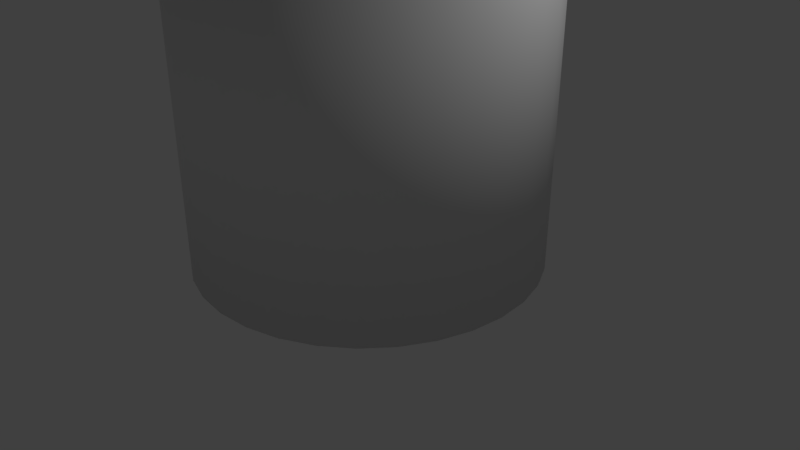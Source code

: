 # Source: Cup.blend  (saved by Blender 2.78.0; exported with 4.5.12 LTS)
import bpy
from mathutils import Matrix  # noqa: F401  (used for matrix-valued properties, if any)

bpy.ops.wm.read_factory_settings(use_empty=True)
scene = bpy.context.scene
scene.name = 'Scene'

# ---- collections
col_collection_1 = bpy.data.collections.new('Collection 1'); scene.collection.children.link(col_collection_1)

# ---- world
world_world = bpy.data.worlds.new('World'); scene.world = world_world
world_world.color = (0.05088, 0.05088, 0.05088)
world_world.use_sun_shadow = False
world_world.sun_shadow_jitter_overblur = 0.0
world_world.cycles.sampling_method = 'MANUAL'

# ---- cameras
cam_camera = bpy.data.cameras.new('Camera')
cam_camera.clip_end = 100.0
cam_camera.lens = 35.0
cam_camera.sensor_width = 32.0
cam_camera.sensor_height = 18.0
cam_camera.ortho_scale = 7.314
cam_camera.dof.focus_distance = 0.0
cam_camera.dof.aperture_fstop = 128.0

# ---- lights
light_lamp = bpy.data.lights.new('Lamp', 'POINT')
light_lamp.transmission_factor = 0.0
light_lamp.cutoff_distance = 30.0
light_lamp.energy = 100.0
light_lamp.shadow_buffer_clip_start = 1.001
light_lamp.shadow_soft_size = 0.1
light_lamp.shadow_maximum_resolution = 0.006
light_lamp.use_absolute_resolution = True

# ---- meshes
me_cylinder = bpy.data.meshes.new('Cylinder')
me_cylinder.from_pydata([(0.0, 1.0, -1.0), (0.0, 1.0, 1.0), (0.1951, 0.9808, -1.0), (0.1951, 0.9808, 1.0), (0.3827, 0.9239, -1.0), (0.3827, 0.9239, 1.0), (0.5556, 0.8315, -1.0), (0.5556, 0.8315, 1.0), (0.7071, 0.7071, -1.0), (0.7071, 0.7071, 1.0), (0.8315, 0.5556, -1.0), (0.8315, 0.5556, 1.0), (0.9239, 0.3827, -1.0), (0.9239, 0.3827, 1.0), (0.9808, 0.1951, -1.0), (0.9808, 0.1951, 1.0), (1.0, 7.55e-08, -1.0), (1.0, 7.55e-08, 1.0), (0.9808, -0.1951, -1.0), (0.9808, -0.1951, 1.0), (0.9239, -0.3827, -1.0), (0.9239, -0.3827, 1.0), (0.8315, -0.5556, -1.0), (0.8315, -0.5556, 1.0), (0.7071, -0.7071, -1.0), (0.7071, -0.7071, 1.0), (0.5556, -0.8315, -1.0), (0.5556, -0.8315, 1.0), (0.3827, -0.9239, -1.0), (0.3827, -0.9239, 1.0), (0.1951, -0.9808, -1.0), (0.1951, -0.9808, 1.0), (-3.258e-07, -1.0, -1.0), (-3.258e-07, -1.0, 1.0), (-0.1951, -0.9808, -1.0), (-0.1951, -0.9808, 1.0), (-0.3827, -0.9239, -1.0), (-0.3827, -0.9239, 1.0), (-0.5556, -0.8315, -1.0), (-0.5556, -0.8315, 1.0), (-0.7071, -0.7071, -1.0), (-0.7071, -0.7071, 1.0), (-0.8315, -0.5556, -1.0), (-0.8315, -0.5556, 1.0), (-0.9239, -0.3827, -1.0), (-0.9239, -0.3827, 1.0), (-0.9808, -0.1951, -1.0), (-0.9808, -0.1951, 1.0), (-1.0, 9.656e-07, -1.0), (-1.0, 9.656e-07, 1.0), (-0.9808, 0.1951, -1.0), (-0.9808, 0.1951, 1.0), (-0.9239, 0.3827, -1.0), (-0.9239, 0.3827, 1.0), (-0.8315, 0.5556, -1.0), (-0.8315, 0.5556, 1.0), (-0.7071, 0.7071, -1.0), (-0.7071, 0.7071, 1.0), (-0.5556, 0.8315, -1.0), (-0.5556, 0.8315, 1.0), (-0.3827, 0.9239, -1.0), (-0.3827, 0.9239, 1.0), (-0.1951, 0.9808, -1.0), (-0.1951, 0.9808, 1.0), (0.1737, 0.873, 1.0), (1.305e-08, 0.8901, 1.0), (0.3406, 0.8224, 1.0), (0.4945, 0.7401, 1.0), (0.6294, 0.6294, 1.0), (0.7401, 0.4945, 1.0), (0.8224, 0.3406, 1.0), (0.873, 0.1737, 1.0), (0.8901, 9.852e-08, 1.0), (0.873, -0.1737, 1.0), (0.8224, -0.3406, 1.0), (0.7401, -0.4945, 1.0), (0.6294, -0.6294, 1.0), (0.4945, -0.7401, 1.0), (0.3406, -0.8224, 1.0), (0.1737, -0.873, 1.0), (-2.77e-07, -0.8901, 1.0), (-0.1737, -0.873, 1.0), (-0.3406, -0.8224, 1.0), (-0.4945, -0.7401, 1.0), (-0.6294, -0.6294, 1.0), (-0.7401, -0.4945, 1.0), (-0.8224, -0.3406, 1.0), (-0.873, -0.1737, 1.0), (-0.8901, 8.908e-07, 1.0), (-0.873, 0.1737, 1.0), (-0.8224, 0.3406, 1.0), (-0.7401, 0.4945, 1.0), (-0.6294, 0.6294, 1.0), (-0.4945, 0.7401, 1.0), (-0.3406, 0.8224, 1.0), (-0.1737, 0.873, 1.0), (0.1737, 0.873, -0.6256), (-2.613e-08, 0.8901, -0.6256), (0.3406, 0.8224, -0.6256), (0.4945, 0.7401, -0.6256), (0.6294, 0.6294, -0.6256), (0.7401, 0.4945, -0.6256), (0.8224, 0.3406, -0.6256), (0.873, 0.1737, -0.6256), (0.8901, 9.852e-08, -0.6256), (0.873, -0.1737, -0.6256), (0.8224, -0.3406, -0.6256), (0.7401, -0.4945, -0.6256), (0.6294, -0.6294, -0.6256), (0.4945, -0.7401, -0.6256), (0.3406, -0.8224, -0.6256), (0.1737, -0.873, -0.6256), (-3.162e-07, -0.8901, -0.6256), (-0.1737, -0.873, -0.6256), (-0.3406, -0.8224, -0.6256), (-0.4945, -0.7401, -0.6256), (-0.6294, -0.6294, -0.6256), (-0.7401, -0.4945, -0.6256), (-0.8224, -0.3406, -0.6256), (-0.873, -0.1737, -0.6256), (-0.8901, 8.908e-07, -0.6256), (-0.873, 0.1737, -0.6256), (-0.8224, 0.3406, -0.6256), (-0.7401, 0.4945, -0.6256), (-0.6294, 0.6294, -0.6256), (-0.4945, 0.7401, -0.6256), (-0.3406, 0.8224, -0.6256), (-0.1737, 0.873, -0.6256)], [], [(0, 1, 3, 2), (2, 3, 5, 4), (4, 5, 7, 6), (6, 7, 9, 8), (8, 9, 11, 10), (10, 11, 13, 12), (12, 13, 15, 14), (14, 15, 17, 16), (16, 17, 19, 18), (18, 19, 21, 20), (20, 21, 23, 22), (22, 23, 25, 24), (24, 25, 27, 26), (26, 27, 29, 28), (28, 29, 31, 30), (30, 31, 33, 32), (32, 33, 35, 34), (34, 35, 37, 36), (36, 37, 39, 38), (38, 39, 41, 40), (40, 41, 43, 42), (42, 43, 45, 44), (44, 45, 47, 46), (46, 47, 49, 48), (48, 49, 51, 50), (50, 51, 53, 52), (52, 53, 55, 54), (54, 55, 57, 56), (56, 57, 59, 58), (58, 59, 61, 60), (17, 15, 71, 72), (60, 61, 63, 62), (62, 63, 1, 0), (0, 2, 4, 6, 8, 10, 12, 14, 16, 18, 20, 22, 24, 26, 28, 30, 32, 34, 36, 38, 40, 42, 44, 46, 48, 50, 52, 54, 56, 58, 60, 62), (86, 85, 117, 118), (35, 33, 80, 81), (53, 51, 89, 90), (9, 7, 67, 68), (27, 25, 76, 77), (45, 43, 85, 86), (63, 61, 94, 95), (19, 17, 72, 73), (37, 35, 81, 82), (55, 53, 90, 91), (11, 9, 68, 69), (29, 27, 77, 78), (47, 45, 86, 87), (3, 1, 65, 64), (1, 63, 95, 65), (21, 19, 73, 74), (39, 37, 82, 83), (57, 55, 91, 92), (13, 11, 69, 70), (31, 29, 78, 79), (49, 47, 87, 88), (5, 3, 64, 66), (23, 21, 74, 75), (41, 39, 83, 84), (59, 57, 92, 93), (15, 13, 70, 71), (33, 31, 79, 80), (51, 49, 88, 89), (7, 5, 66, 67), (25, 23, 75, 76), (43, 41, 84, 85), (61, 59, 93, 94), (96, 97, 127, 126, 125, 124, 123, 122, 121, 120, 119, 118, 117, 116, 115, 114, 113, 112, 111, 110, 109, 108, 107, 106, 105, 104, 103, 102, 101, 100, 99, 98), (73, 72, 104, 105), (87, 86, 118, 119), (74, 73, 105, 106), (88, 87, 119, 120), (75, 74, 106, 107), (89, 88, 120, 121), (76, 75, 107, 108), (90, 89, 121, 122), (77, 76, 108, 109), (91, 90, 122, 123), (78, 77, 109, 110), (64, 65, 97, 96), (92, 91, 123, 124), (79, 78, 110, 111), (66, 64, 96, 98), (93, 92, 124, 125), (80, 79, 111, 112), (67, 66, 98, 99), (94, 93, 125, 126), (81, 80, 112, 113), (68, 67, 99, 100), (95, 94, 126, 127), (82, 81, 113, 114), (69, 68, 100, 101), (65, 95, 127, 97), (83, 82, 114, 115), (70, 69, 101, 102), (84, 83, 115, 116), (71, 70, 102, 103), (85, 84, 116, 117), (72, 71, 103, 104)])
me_cylinder.polygons.foreach_set('use_smooth', [True] * 98)
me_cylinder.use_remesh_preserve_volume = False
me_cylinder.use_remesh_preserve_attributes = False
me_cylinder.use_mirror_vertex_groups = False
me_cylinder.update()

# ---- objects
ob_cylinder = bpy.data.objects.new('Cylinder', me_cylinder)
ob_lamp = bpy.data.objects.new('Lamp', light_lamp)
ob_camera = bpy.data.objects.new('Camera', cam_camera)

# ---- transforms, parenting, visibility, modifiers, constraints
ob_cylinder.location = (0.0, 0.0, 2.3)
ob_cylinder.scale = (2.233, 2.233, 2.233)
ob_cylinder.lineart.crease_threshold = 0.0
ob_lamp.location = (4.076, 1.005, 5.904)
ob_lamp.rotation_euler = (0.6503, 0.05522, 1.866)
ob_lamp.lock_rotations_4d = False
ob_lamp.empty_display_type = 'ARROWS'
ob_lamp.color = (0.0, 0.0, 0.0, 0.0)
ob_lamp.lineart.crease_threshold = 0.0
ob_camera.location = (7.481, -6.508, 5.344)
ob_camera.rotation_euler = (1.109, 0.0, 0.8149)
ob_camera.lock_rotations_4d = False
ob_camera.empty_display_type = 'ARROWS'
ob_camera.color = (0.0, 0.0, 0.0, 0.0)
ob_camera.display_type = 'WIRE'
ob_camera.lineart.crease_threshold = 0.0

# ---- collection membership
col_collection_1.objects.link(ob_cylinder)
col_collection_1.objects.link(ob_lamp)
col_collection_1.objects.link(ob_camera)

# ---- scene / render settings (as saved in the file)
scene.camera = ob_camera
scene.frame_start = 1; scene.frame_end = 250; scene.frame_set(1)
scene.render.engine = 'BLENDER_EEVEE_NEXT'
scene.render.resolution_percentage = 50
scene.render.dither_intensity = 0.0
scene.cycles.use_denoising = False
scene.cycles.samples = 128
scene.cycles.sampling_pattern = 'TABULATED_SOBOL'
scene.cycles.light_sampling_threshold = 0.0
scene.cycles.use_adaptive_sampling = False
scene.cycles.use_light_tree = False
scene.cycles.blur_glossy = 0.0
scene.cycles.sample_clamp_indirect = 0.0
scene.view_settings.view_transform = 'Standard'
bpy.context.view_layer.update()
